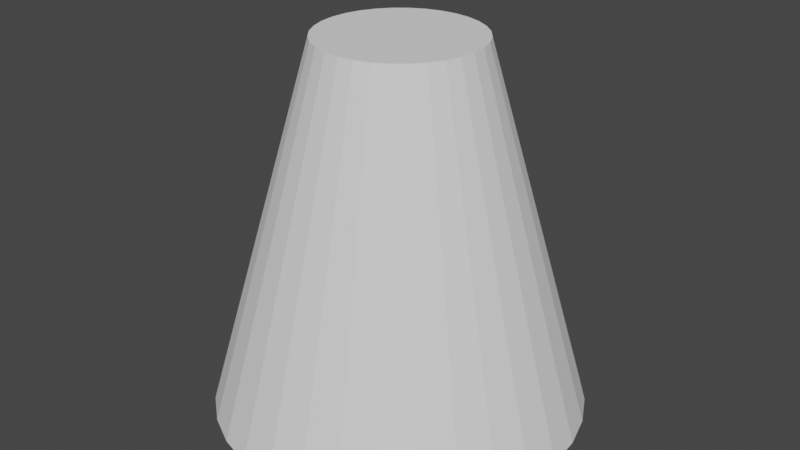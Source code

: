 # Source: lighting_effects.blend  (saved by Blender 2.82.7; exported with 4.5.12 LTS)
import bpy
from mathutils import Matrix  # noqa: F401  (used for matrix-valued properties, if any)

bpy.ops.wm.read_factory_settings(use_empty=True)
scene = bpy.context.scene
scene.name = 'Scene'

# ---- collections
col_collection = bpy.data.collections.new('Collection'); scene.collection.children.link(col_collection)

# ---- world
world_world = bpy.data.worlds.new('World'); scene.world = world_world
world_world.use_nodes = True; world_world.node_tree.nodes.clear()
_N = world_world.node_tree.nodes; _L = world_world.node_tree.links
n0 = _N.new('ShaderNodeOutputWorld'); n0.name = 'World Output'; n0.location = (300, 300)
n1 = _N.new('ShaderNodeBackground'); n1.name = 'Background'; n1.location = (10, 300)
n1.inputs[0].default_value = (0.05088, 0.05088, 0.05088, 1.0)
_L.new(n1.outputs[0], n0.inputs[0])
n0.is_active_output = True
world_world.color = (0.05088, 0.05088, 0.05088)
world_world.use_sun_shadow = False
world_world.sun_shadow_jitter_overblur = 0.0

# ---- meshes
me_cone = bpy.data.meshes.new('Cone')
me_cone.from_pydata([(0.0, 1.0, -2.0), (0.0, 0.43, 0.0), (0.1951, 0.9808, -2.0), (0.08389, 0.4217, 0.0), (0.3827, 0.9239, -2.0), (0.1646, 0.3973, 0.0), (0.5556, 0.8315, -2.0), (0.2389, 0.3575, 0.0), (0.7071, 0.7071, -2.0), (0.3041, 0.3041, 0.0), (0.8315, 0.5556, -2.0), (0.3575, 0.2389, 0.0), (0.9239, 0.3827, -2.0), (0.3973, 0.1646, 0.0), (0.9808, 0.1951, -2.0), (0.4217, 0.08389, 0.0), (1.0, 7.55e-08, -2.0), (0.43, 3.246e-08, 0.0), (0.9808, -0.1951, -2.0), (0.4217, -0.08389, 0.0), (0.9239, -0.3827, -2.0), (0.3973, -0.1646, 0.0), (0.8315, -0.5556, -2.0), (0.3575, -0.2389, 0.0), (0.7071, -0.7071, -2.0), (0.3041, -0.3041, 0.0), (0.5556, -0.8315, -2.0), (0.2389, -0.3575, 0.0), (0.3827, -0.9239, -2.0), (0.1646, -0.3973, 0.0), (0.1951, -0.9808, -2.0), (0.08389, -0.4217, 0.0), (-3.258e-07, -1.0, -2.0), (-1.401e-07, -0.43, 0.0), (-0.1951, -0.9808, -2.0), (-0.08389, -0.4217, 0.0), (-0.3827, -0.9239, -2.0), (-0.1646, -0.3973, 0.0), (-0.5556, -0.8315, -2.0), (-0.2389, -0.3575, 0.0), (-0.7071, -0.7071, -2.0), (-0.3041, -0.3041, 0.0), (-0.8315, -0.5556, -2.0), (-0.3575, -0.2389, 0.0), (-0.9239, -0.3827, -2.0), (-0.3973, -0.1646, 0.0), (-0.9808, -0.1951, -2.0), (-0.4217, -0.08389, 0.0), (-1.0, 9.656e-07, -2.0), (-0.43, 4.152e-07, 0.0), (-0.9808, 0.1951, -2.0), (-0.4217, 0.08389, 0.0), (-0.9239, 0.3827, -2.0), (-0.3973, 0.1646, 0.0), (-0.8315, 0.5556, -2.0), (-0.3575, 0.2389, 0.0), (-0.7071, 0.7071, -2.0), (-0.3041, 0.3041, 0.0), (-0.5556, 0.8315, -2.0), (-0.2389, 0.3575, 0.0), (-0.3827, 0.9239, -2.0), (-0.1646, 0.3973, 0.0), (-0.1951, 0.9808, -2.0), (-0.08389, 0.4217, 0.0)], [], [(0, 1, 3, 2), (2, 3, 5, 4), (4, 5, 7, 6), (6, 7, 9, 8), (8, 9, 11, 10), (10, 11, 13, 12), (12, 13, 15, 14), (14, 15, 17, 16), (16, 17, 19, 18), (18, 19, 21, 20), (20, 21, 23, 22), (22, 23, 25, 24), (24, 25, 27, 26), (26, 27, 29, 28), (28, 29, 31, 30), (30, 31, 33, 32), (32, 33, 35, 34), (34, 35, 37, 36), (36, 37, 39, 38), (38, 39, 41, 40), (40, 41, 43, 42), (42, 43, 45, 44), (44, 45, 47, 46), (46, 47, 49, 48), (48, 49, 51, 50), (50, 51, 53, 52), (52, 53, 55, 54), (54, 55, 57, 56), (56, 57, 59, 58), (58, 59, 61, 60), (3, 1, 63, 61, 59, 57, 55, 53, 51, 49, 47, 45, 43, 41, 39, 37, 35, 33, 31, 29, 27, 25, 23, 21, 19, 17, 15, 13, 11, 9, 7, 5), (60, 61, 63, 62), (62, 63, 1, 0), (0, 2, 4, 6, 8, 10, 12, 14, 16, 18, 20, 22, 24, 26, 28, 30, 32, 34, 36, 38, 40, 42, 44, 46, 48, 50, 52, 54, 56, 58, 60, 62)])
_uv = me_cone.uv_layers.new(name='UVMap')
_uv.uv.foreach_set('vector', [1.0, 0.5, 1.0, 1.0, 0.9688, 1.0, 0.9688, 0.5, 0.9688, 0.5, 0.9688, 1.0, 0.9375, 1.0, 0.9375, 0.5, 0.9375, 0.5, 0.9375, 1.0, 0.9062, 1.0, 0.9062, 0.5, 0.9062, 0.5, 0.9062, 1.0, 0.875, 1.0, 0.875, 0.5, 0.875, 0.5, 0.875, 1.0, 0.8438, 1.0, 0.8438, 0.5, 0.8438, 0.5, 0.8438, 1.0, 0.8125, 1.0, 0.8125, 0.5, 0.8125, 0.5, 0.8125, 1.0, 0.7812, 1.0, 0.7812, 0.5, 0.7812, 0.5, 0.7812, 1.0, 0.75, 1.0, 0.75, 0.5, 0.75, 0.5, 0.75, 1.0, 0.7188, 1.0, 0.7188, 0.5, 0.7188, 0.5, 0.7188, 1.0, 0.6875, 1.0, 0.6875, 0.5, 0.6875, 0.5, 0.6875, 1.0, 0.6562, 1.0, 0.6562, 0.5, 0.6562, 0.5, 0.6562, 1.0, 0.625, 1.0, 0.625, 0.5, 0.625, 0.5, 0.625, 1.0, 0.5938, 1.0, 0.5938, 0.5, 0.5938, 0.5, 0.5938, 1.0, 0.5625, 1.0, 0.5625, 0.5, 0.5625, 0.5, 0.5625, 1.0, 0.5312, 1.0, 0.5312, 0.5, 0.5312, 0.5, 0.5312, 1.0, 0.5, 1.0, 0.5, 0.5, 0.5, 0.5, 0.5, 1.0, 0.4688, 1.0, 0.4688, 0.5, 0.4688, 0.5, 0.4688, 1.0, 0.4375, 1.0, 0.4375, 0.5, 0.4375, 0.5, 0.4375, 1.0, 0.4062, 1.0, 0.4062, 0.5, 0.4062, 0.5, 0.4062, 1.0, 0.375, 1.0, 0.375, 0.5, 0.375, 0.5, 0.375, 1.0, 0.3438, 1.0, 0.3438, 0.5, 0.3438, 0.5, 0.3438, 1.0, 0.3125, 1.0, 0.3125, 0.5, 0.3125, 0.5, 0.3125, 1.0, 0.2812, 1.0, 0.2812, 0.5, 0.2812, 0.5, 0.2812, 1.0, 0.25, 1.0, 0.25, 0.5, 0.25, 0.5, 0.25, 1.0, 0.2188, 1.0, 0.2188, 0.5, 0.2188, 0.5, 0.2188, 1.0, 0.1875, 1.0, 0.1875, 0.5, 0.1875, 0.5, 0.1875, 1.0, 0.1562, 1.0, 0.1562, 0.5, 0.1562, 0.5, 0.1562, 1.0, 0.125, 1.0, 0.125, 0.5, 0.125, 0.5, 0.125, 1.0, 0.09375, 1.0, 0.09375, 0.5, 0.09375, 0.5, 0.09375, 1.0, 0.0625, 1.0, 0.0625, 0.5, 0.2968, 0.4854, 0.25, 0.49, 0.2032, 0.4854, 0.1582, 0.4717, 0.1167, 0.4496, 0.08029, 0.4197, 0.05045, 0.3833, 0.02827, 0.3418, 0.01461, 0.2968, 0.01, 0.25, 0.01461, 0.2032, 0.02827, 0.1582, 0.05045, 0.1167, 0.08029, 0.08029, 0.1167, 0.05045, 0.1582, 0.02827, 0.2032, 0.01461, 0.25, 0.01, 0.2968, 0.01461, 0.3418, 0.02827, 0.3833, 0.05045, 0.4197, 0.08029, 0.4496, 0.1167, 0.4717, 0.1582, 0.4854, 0.2032, 0.49, 0.25, 0.4854, 0.2968, 0.4717, 0.3418, 0.4496, 0.3833, 0.4197, 0.4197, 0.3833, 0.4496, 0.3418, 0.4717, 0.0625, 0.5, 0.0625, 1.0, 0.03125, 1.0, 0.03125, 0.5, 0.03125, 0.5, 0.03125, 1.0, 0.0, 1.0, 0.0, 0.5, 0.75, 0.49, 0.7968, 0.4854, 0.8418, 0.4717, 0.8833, 0.4496, 0.9197, 0.4197, 0.9496, 0.3833, 0.9717, 0.3418, 0.9854, 0.2968, 0.99, 0.25, 0.9854, 0.2032, 0.9717, 0.1582, 0.9496, 0.1167, 0.9197, 0.08029, 0.8833, 0.05045, 0.8418, 0.02827, 0.7968, 0.01461, 0.75, 0.01, 0.7032, 0.01461, 0.6582, 0.02827, 0.6167, 0.05045, 0.5803, 0.08029, 0.5504, 0.1167, 0.5283, 0.1582, 0.5146, 0.2032, 0.51, 0.25, 0.5146, 0.2968, 0.5283, 0.3418, 0.5504, 0.3833, 0.5803, 0.4197, 0.6167, 0.4496, 0.6582, 0.4717, 0.7032, 0.4854])
me_cone.use_remesh_fix_poles = True
me_cone.use_remesh_preserve_attributes = False
me_cone.use_mirror_vertex_groups = False
me_cone.update()

# ---- objects
ob_volume_light = bpy.data.objects.new('volume light', me_cone)

# ---- transforms, parenting, visibility, modifiers, constraints
ob_volume_light.location = (0.0, 0.0, 0.0)
ob_volume_light.lineart.crease_threshold = 0.0

# ---- collection membership
col_collection.objects.link(ob_volume_light)

# ---- scene / render settings (as saved in the file)
scene.frame_start = 1; scene.frame_end = 250; scene.frame_set(1)
scene.render.engine = 'BLENDER_EEVEE_NEXT'
scene.cycles.use_denoising = False
scene.cycles.samples = 128
scene.cycles.sampling_pattern = 'TABULATED_SOBOL'
scene.cycles.use_adaptive_sampling = False
scene.cycles.use_light_tree = False
scene.view_settings.view_transform = 'Filmic'
bpy.context.view_layer.update()

# ---- added for rendering (the .blend has no active camera and no usable light): camera, sun
cam_auto = bpy.data.cameras.new('AutoCamera')
cam_auto.lens = 50.0
cam_auto.sensor_width = 36.0
cam_auto.clip_end = 1000.0
ob_auto_camera = bpy.data.objects.new('AutoCamera', cam_auto)
scene.collection.objects.link(ob_auto_camera)
ob_auto_camera.location = (3.20507, -3.84609, 1.56406)
ob_auto_camera.rotation_euler = (1.09748, -7.21219e-08, 0.694738)
scene.camera = ob_auto_camera
light_auto_sun = bpy.data.lights.new('AutoSun', 'SUN')
light_auto_sun.energy = 3.0
light_auto_sun.angle = 0.0523599
ob_auto_sun = bpy.data.objects.new('AutoSun', light_auto_sun)
scene.collection.objects.link(ob_auto_sun)
ob_auto_sun.rotation_euler = (0.872665, 0.174533, 0.523599)
bpy.context.view_layer.update()

